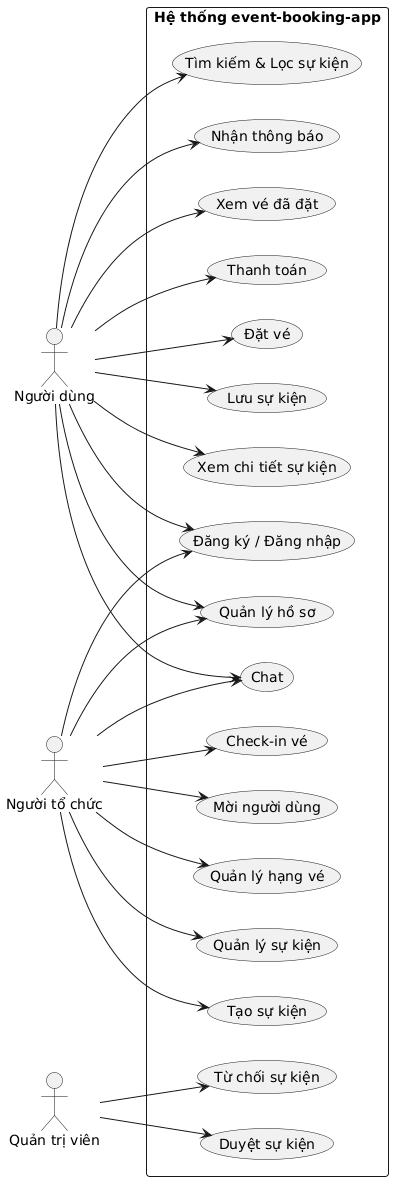

The diagram above was rendered by PlantUML. Its source (embedded in the PNG):
@startuml
left to right direction
skinparam shadowing false
skinparam packageStyle rectangle

actor "Người dùng" as User
actor "Người tổ chức" as Organizer

rectangle "Hệ thống event-booking-app" {
  usecase "Đăng ký / Đăng nhập" as UC1
  usecase "Quản lý hồ sơ" as UC2
  usecase "Tìm kiếm & Lọc sự kiện" as UC3
  usecase "Xem chi tiết sự kiện" as UC4
  usecase "Lưu sự kiện" as UC5
  usecase "Đặt vé" as UC6
  usecase "Thanh toán" as UC7
  usecase "Xem vé đã đặt" as UC8
  usecase "Nhận thông báo" as UC9
  usecase "Chat" as UC10

  usecase "Tạo sự kiện" as UC11
  usecase "Quản lý sự kiện" as UC12
  usecase "Quản lý hạng vé" as UC13
  usecase "Mời người dùng" as UC14
  usecase "Check-in vé" as UC15

  usecase "Duyệt sự kiện" as UC16
  usecase "Từ chối sự kiện" as UC17
}

actor "Quản trị viên" as Admin

User --> UC1
User --> UC2
User --> UC3
User --> UC4
User --> UC5
User --> UC6
User --> UC7
User --> UC8
User --> UC9
User --> UC10

Organizer --> UC1
Organizer --> UC2
Organizer --> UC10
Organizer --> UC11
Organizer --> UC12
Organizer --> UC13
Organizer --> UC14
Organizer --> UC15

Admin --> UC16
Admin --> UC17
@enduml